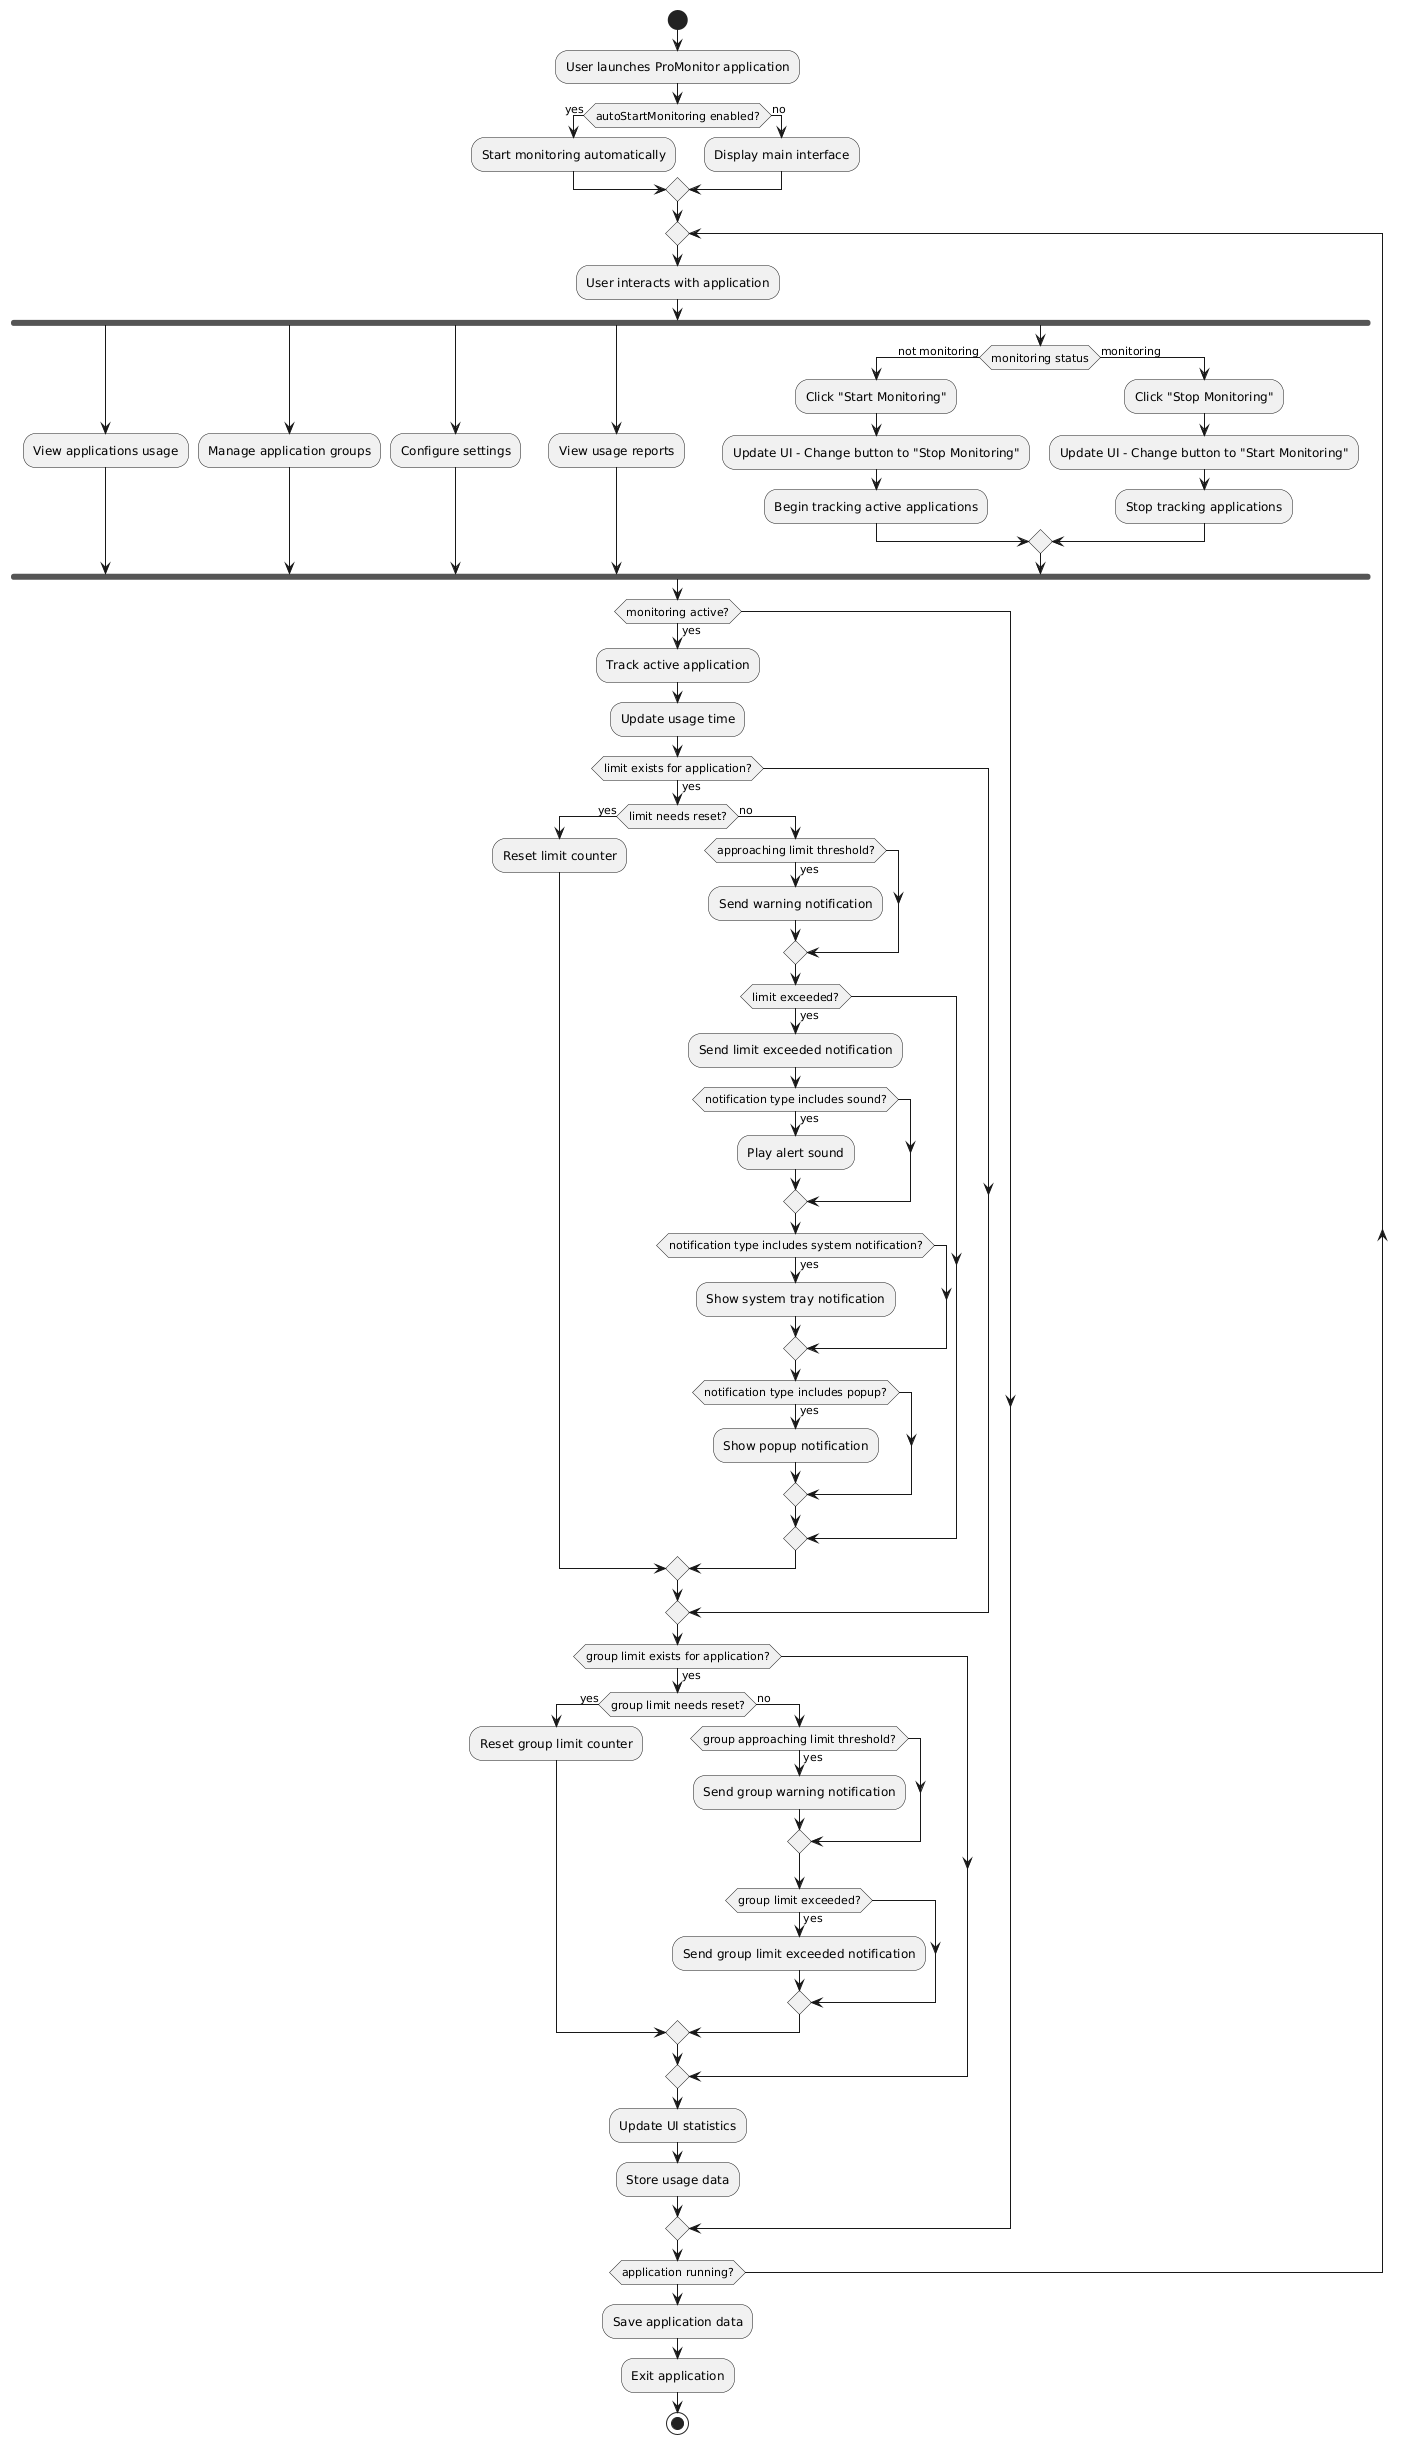

The diagram above was rendered by PlantUML. Its source (embedded in the PNG):
@startuml
start

:User launches ProMonitor application;

if (autoStartMonitoring enabled?) then (yes)
  :Start monitoring automatically;
else (no)
  :Display main interface;
endif

repeat
  :User interacts with application;
  
  fork
    :View applications usage;
  fork again
    :Manage application groups;
  fork again
    :Configure settings;
  fork again
    :View usage reports;
  fork again
    if (monitoring status) then (not monitoring)
      :Click "Start Monitoring";
      :Update UI - Change button to "Stop Monitoring";
      :Begin tracking active applications;
    else (monitoring)
      :Click "Stop Monitoring";
      :Update UI - Change button to "Start Monitoring";
      :Stop tracking applications;
    endif
  end fork
  
  if (monitoring active?) then (yes)
    :Track active application;
    :Update usage time;
    
    if (limit exists for application?) then (yes)
      if (limit needs reset?) then (yes)
        :Reset limit counter;
      else (no)
        if (approaching limit threshold?) then (yes)
          :Send warning notification;
        endif
        
        if (limit exceeded?) then (yes)
          :Send limit exceeded notification;
          
          if (notification type includes sound?) then (yes)
            :Play alert sound;
          endif
          
          if (notification type includes system notification?) then (yes)
            :Show system tray notification;
          endif
          
          if (notification type includes popup?) then (yes)
            :Show popup notification;
          endif
        endif
      endif
    endif
    
    if (group limit exists for application?) then (yes)
      if (group limit needs reset?) then (yes)
        :Reset group limit counter;
      else (no)
        if (group approaching limit threshold?) then (yes)
          :Send group warning notification;
        endif
        
        if (group limit exceeded?) then (yes)
          :Send group limit exceeded notification;
        endif
      endif
    endif
    
    :Update UI statistics;
    :Store usage data;
  endif
  
repeat while (application running?)

:Save application data;
:Exit application;

stop
@enduml